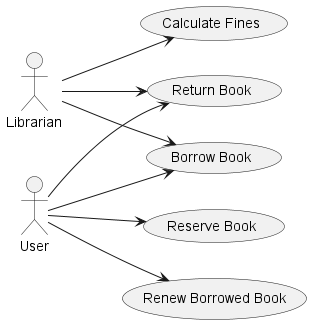

The diagram above was rendered by PlantUML. Its source (embedded in the PNG):
@startuml
left to right direction
actor "Librarian" as Librarian
actor "User" as User

usecase "Borrow Book" as UC1
usecase "Return Book" as UC2
usecase "Renew Borrowed Book" as UC3
usecase "Reserve Book" as UC4
usecase "Calculate Fines" as UC5

Librarian --> UC1
Librarian --> UC2
Librarian --> UC5
User --> UC1
User --> UC2
User --> UC3
User --> UC4
@enduml